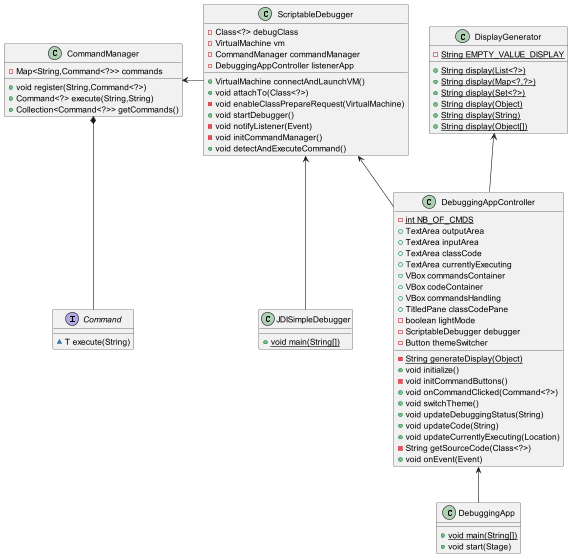

The diagram above was rendered by PlantUML. Its source (embedded in the PNG):
@startuml

class ScriptableDebugger {
- Class<?> debugClass
- VirtualMachine vm
- CommandManager commandManager
- DebuggingAppController listenerApp
+ VirtualMachine connectAndLaunchVM()
+ void attachTo(Class<?>)
- void enableClassPrepareRequest(VirtualMachine)
+ void startDebugger()
- void notifyListener(Event)
- void initCommandManager()
+ void detectAndExecuteCommand()
}
class CommandManager {
- Map<String,Command<?>> commands
+ void register(String,Command<?>)
+ Command<?> execute(String,String)
+ Collection<Command<?>> getCommands()
}
class DebuggingApp {
+ {static} void main(String[])
+ void start(Stage)
}
interface Command {
~ T execute(String)
}
class DebuggingAppController {
- {static} int NB_OF_CMDS
+ TextArea outputArea
+ TextArea inputArea
+ TextArea classCode
+ TextArea currentlyExecuting
+ VBox commandsContainer
+ VBox codeContainer
+ VBox commandsHandling
+ TitledPane classCodePane
- boolean lightMode
- ScriptableDebugger debugger
- Button themeSwitcher
- {static} String generateDisplay(Object)
+ void initialize()
- void initCommandButtons()
+ void onCommandClicked(Command<?>)
+ void switchTheme()
+ void updateDebuggingStatus(String)
+ void updateCode(String)
+ void updateCurrentlyExecuting(Location)
- String getSourceCode(Class<?>)
+ void onEvent(Event)
}
class JDISimpleDebugger {
+ {static} void main(String[])
}
class DisplayGenerator {
- {static} String EMPTY_VALUE_DISPLAY
+ {static} String display(List<?>)
+ {static} String display(Map<?,?>)
+ {static} String display(Set<?>)
+ {static} String display(Object)
+ {static} String display(String)
+ {static} String display(Object[])
}

DisplayGenerator <-- DebuggingAppController
CommandManager <- ScriptableDebugger
ScriptableDebugger <-- DebuggingAppController
ScriptableDebugger <-- JDISimpleDebugger
DebuggingAppController <-- DebuggingApp
CommandManager *-- Command

@enduml